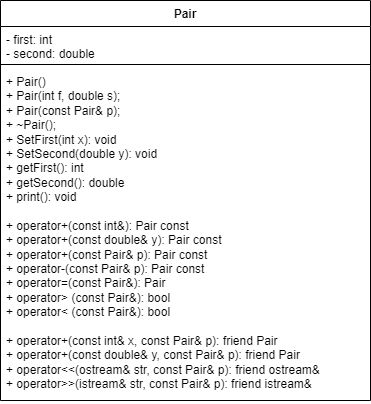

The diagram above was exported from draw.io. Its source (the exported page's mxGraphModel, read from the mxfile embedded in the PNG):
<mxGraphModel dx="472" dy="828" grid="1" gridSize="10" guides="1" tooltips="1" connect="1" arrows="1" fold="1" page="1" pageScale="1" pageWidth="827" pageHeight="1169" math="0" shadow="0">
  <root>
    <mxCell id="0" />
    <mxCell id="1" parent="0" />
    <mxCell id="8xl9Y21ipp0Xj_01gZWr-1" value="Pair" style="swimlane;fontStyle=1;align=center;verticalAlign=top;childLayout=stackLayout;horizontal=1;startSize=26;horizontalStack=0;resizeParent=1;resizeParentMax=0;resizeLast=0;collapsible=1;marginBottom=0;whiteSpace=wrap;html=1;" parent="1" vertex="1">
      <mxGeometry x="80" y="130" width="370" height="400" as="geometry" />
    </mxCell>
    <mxCell id="8xl9Y21ipp0Xj_01gZWr-2" value="- first: int&lt;div&gt;- second: double&lt;/div&gt;" style="text;strokeColor=none;fillColor=none;align=left;verticalAlign=top;spacingLeft=4;spacingRight=4;overflow=hidden;rotatable=0;points=[[0,0.5],[1,0.5]];portConstraint=eastwest;whiteSpace=wrap;html=1;" parent="8xl9Y21ipp0Xj_01gZWr-1" vertex="1">
      <mxGeometry y="26" width="370" height="34" as="geometry" />
    </mxCell>
    <mxCell id="8xl9Y21ipp0Xj_01gZWr-3" value="" style="line;strokeWidth=1;fillColor=none;align=left;verticalAlign=middle;spacingTop=-1;spacingLeft=3;spacingRight=3;rotatable=0;labelPosition=right;points=[];portConstraint=eastwest;strokeColor=inherit;" parent="8xl9Y21ipp0Xj_01gZWr-1" vertex="1">
      <mxGeometry y="60" width="370" height="8" as="geometry" />
    </mxCell>
    <mxCell id="8xl9Y21ipp0Xj_01gZWr-4" value="&lt;div&gt;+ Pair()&lt;/div&gt;&lt;div&gt;&lt;span style=&quot;background-color: initial;&quot;&gt;+&lt;/span&gt;&lt;span style=&quot;background-color: initial;&quot;&gt;&amp;nbsp;&lt;/span&gt;Pair(int f, double s);&lt;/div&gt;&lt;div&gt;&lt;span style=&quot;background-color: initial;&quot;&gt;+&lt;/span&gt;&lt;span style=&quot;background-color: initial;&quot;&gt;&amp;nbsp;&lt;/span&gt;Pair(const Pair&amp;amp; p);&lt;/div&gt;&lt;div&gt;&lt;span style=&quot;background-color: initial;&quot;&gt;+&lt;/span&gt;&lt;span style=&quot;background-color: initial;&quot;&gt;&amp;nbsp;&lt;/span&gt;~Pair();&lt;/div&gt;&lt;div&gt;&lt;span style=&quot;background-color: initial;&quot;&gt;+&lt;/span&gt;&lt;span style=&quot;background-color: initial;&quot;&gt;&amp;nbsp;&lt;/span&gt;SetFirst(int x):&amp;nbsp;&lt;span style=&quot;background-color: initial;&quot;&gt;void&lt;/span&gt;&lt;span style=&quot;background-color: initial;&quot;&gt;&amp;nbsp;&lt;/span&gt;&lt;/div&gt;&lt;div&gt;&lt;span style=&quot;background-color: initial;&quot;&gt;+&lt;/span&gt;&lt;span style=&quot;background-color: initial;&quot;&gt;&amp;nbsp;&lt;/span&gt;SetSecond(double y):&amp;nbsp;&lt;span style=&quot;background-color: initial;&quot;&gt;void&lt;/span&gt;&lt;span style=&quot;background-color: initial;&quot;&gt;&amp;nbsp;&lt;/span&gt;&lt;/div&gt;&lt;div&gt;&lt;span style=&quot;background-color: initial;&quot;&gt;+&lt;/span&gt;&lt;span style=&quot;background-color: initial;&quot;&gt;&amp;nbsp;&lt;/span&gt;getFirst():&amp;nbsp;&lt;span style=&quot;background-color: initial;&quot;&gt;int&lt;/span&gt;&lt;span style=&quot;background-color: initial;&quot;&gt;&amp;nbsp;&lt;/span&gt;&lt;/div&gt;&lt;div&gt;&lt;span style=&quot;background-color: initial;&quot;&gt;+&lt;/span&gt;&lt;span style=&quot;background-color: initial;&quot;&gt;&amp;nbsp;&lt;/span&gt;getSecond():&amp;nbsp;&lt;span style=&quot;background-color: initial;&quot;&gt;double&lt;/span&gt;&lt;span style=&quot;background-color: initial;&quot;&gt;&amp;nbsp;&lt;/span&gt;&lt;/div&gt;&lt;div&gt;&lt;span style=&quot;background-color: initial;&quot;&gt;+&lt;/span&gt;&lt;span style=&quot;background-color: initial;&quot;&gt;&amp;nbsp;&lt;/span&gt;print():&amp;nbsp;&lt;span style=&quot;background-color: initial;&quot;&gt;void&lt;/span&gt;&lt;span style=&quot;background-color: initial;&quot;&gt;&amp;nbsp;&lt;/span&gt;&lt;/div&gt;&lt;div&gt;&lt;br&gt;&lt;/div&gt;&lt;div&gt;&lt;span style=&quot;background-color: initial;&quot;&gt;+&lt;/span&gt;&lt;span style=&quot;background-color: initial;&quot;&gt;&amp;nbsp;&lt;/span&gt;operator+(const int&amp;amp;):&amp;nbsp;&lt;span style=&quot;background-color: initial;&quot;&gt;Pair&lt;/span&gt;&lt;span style=&quot;background-color: initial;&quot;&gt;&amp;nbsp;const&lt;/span&gt;&lt;/div&gt;&lt;div&gt;&lt;span style=&quot;background-color: initial;&quot;&gt;+&amp;nbsp;&lt;/span&gt;operator+(const double&amp;amp; y):&lt;span style=&quot;background-color: initial;&quot;&gt;&amp;nbsp;&lt;/span&gt;&lt;span style=&quot;background-color: initial;&quot;&gt;Pair&lt;/span&gt;&lt;span style=&quot;background-color: initial;&quot;&gt;&amp;nbsp;&lt;/span&gt;&lt;span style=&quot;background-color: initial;&quot;&gt;const&lt;/span&gt;&lt;/div&gt;&lt;div&gt;&lt;span style=&quot;background-color: initial;&quot;&gt;&lt;span style=&quot;white-space: normal;&quot;&gt;+ operator+(const Pair&amp;amp; p):&amp;nbsp;&lt;/span&gt;&lt;/span&gt;&lt;span style=&quot;background-color: initial;&quot;&gt;Pair&lt;/span&gt;&lt;span style=&quot;background-color: initial;&quot;&gt;&amp;nbsp;&lt;/span&gt;&lt;span style=&quot;background-color: initial;&quot;&gt;const&lt;/span&gt;&lt;/div&gt;&lt;div&gt;&lt;span style=&quot;background-color: initial;&quot;&gt;+&lt;/span&gt;&lt;span style=&quot;background-color: initial;&quot;&gt;&amp;nbsp;&lt;/span&gt;operator-(const Pair&amp;amp; p):&amp;nbsp;&lt;span style=&quot;background-color: initial;&quot;&gt;Pair&lt;/span&gt;&lt;span style=&quot;background-color: initial;&quot;&gt;&amp;nbsp;const&lt;/span&gt;&lt;/div&gt;&lt;div&gt;&lt;span style=&quot;background-color: initial;&quot;&gt;&lt;span style=&quot;white-space: normal;&quot;&gt;+ operator=(const Pair&amp;amp;):&amp;nbsp;&lt;/span&gt;&lt;/span&gt;&lt;span style=&quot;background-color: initial;&quot;&gt;Pair&lt;/span&gt;&lt;span style=&quot;background-color: initial;&quot;&gt;&amp;nbsp;&lt;/span&gt;&lt;span style=&quot;background-color: initial;&quot;&gt;&lt;br&gt;&lt;/span&gt;&lt;/div&gt;&lt;div&gt;&lt;span style=&quot;background-color: initial;&quot;&gt;&lt;div&gt;+ operator&amp;gt; (const Pair&amp;amp;):&amp;nbsp;&lt;span style=&quot;background-color: initial;&quot;&gt;bool&lt;/span&gt;&lt;/div&gt;&lt;/span&gt;&lt;span style=&quot;background-color: initial;&quot;&gt;&lt;div&gt;+ operator&amp;lt; (const Pair&amp;amp;):&amp;nbsp;&lt;span style=&quot;background-color: initial;&quot;&gt;bool&lt;/span&gt;&lt;/div&gt;&lt;/span&gt;&lt;/div&gt;&lt;div&gt;&lt;span style=&quot;background-color: initial;&quot;&gt;&lt;br&gt;&lt;/span&gt;&lt;/div&gt;&lt;div&gt;&lt;span style=&quot;background-color: initial;&quot;&gt;+&lt;/span&gt;&lt;span style=&quot;background-color: initial;&quot;&gt;&amp;nbsp;&lt;/span&gt;operator+(const int&amp;amp; x, const Pair&amp;amp; p):&amp;nbsp;&lt;span style=&quot;background-color: initial;&quot;&gt;friend Pair&lt;/span&gt;&lt;span style=&quot;background-color: initial;&quot;&gt;&amp;nbsp;&lt;/span&gt;&lt;/div&gt;&lt;div&gt;&lt;span style=&quot;background-color: initial;&quot;&gt;+&lt;/span&gt;&lt;span style=&quot;background-color: initial;&quot;&gt;&amp;nbsp;&lt;/span&gt;operator+(const double&amp;amp; y, const Pair&amp;amp; p):&amp;nbsp;&lt;span style=&quot;background-color: initial;&quot;&gt;friend Pair&lt;/span&gt;&lt;span style=&quot;background-color: initial;&quot;&gt;&amp;nbsp;&lt;/span&gt;&lt;/div&gt;&lt;div&gt;&lt;span style=&quot;background-color: initial;&quot;&gt;+&lt;/span&gt;&lt;span style=&quot;background-color: initial;&quot;&gt;&amp;nbsp;&lt;/span&gt;operator&amp;lt;&amp;lt;(ostream&amp;amp; str, const Pair&amp;amp; p):&amp;nbsp;&lt;span style=&quot;background-color: initial;&quot;&gt;friend ostream&amp;amp;&lt;/span&gt;&lt;span style=&quot;background-color: initial;&quot;&gt;&amp;nbsp;&lt;/span&gt;&lt;/div&gt;&lt;div&gt;&lt;span style=&quot;background-color: initial;&quot;&gt;+&amp;nbsp;&lt;/span&gt;&lt;span style=&quot;background-color: initial;&quot;&gt;operator&amp;gt;&amp;gt;(istream&amp;amp; str, const Pair&amp;amp; p):&amp;nbsp;&lt;/span&gt;&lt;span style=&quot;background-color: initial;&quot;&gt;friend istream&amp;amp;&lt;/span&gt;&lt;span style=&quot;background-color: initial;&quot;&gt;&amp;nbsp;&lt;/span&gt;&lt;/div&gt;" style="text;strokeColor=none;fillColor=none;align=left;verticalAlign=top;spacingLeft=4;spacingRight=4;overflow=hidden;rotatable=0;points=[[0,0.5],[1,0.5]];portConstraint=eastwest;whiteSpace=wrap;html=1;" parent="8xl9Y21ipp0Xj_01gZWr-1" vertex="1">
      <mxGeometry y="68" width="370" height="332" as="geometry" />
    </mxCell>
  </root>
</mxGraphModel>